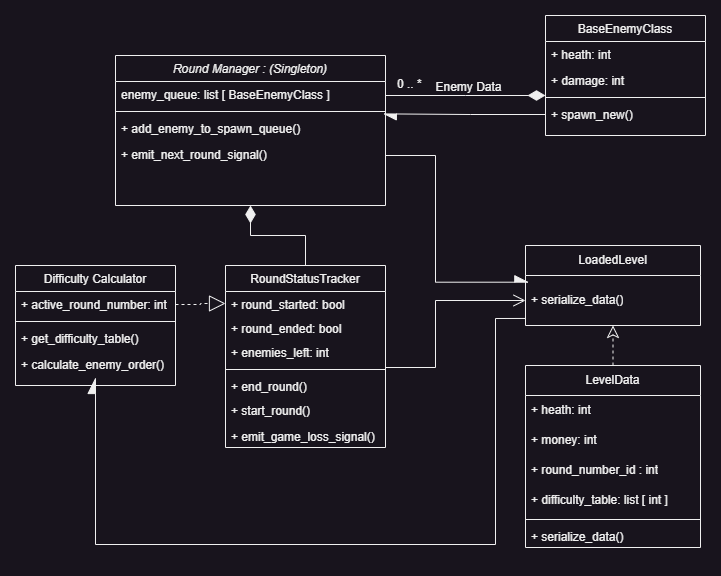

The diagram above was exported from draw.io. Its source (the exported page's mxGraphModel, read from the mxfile embedded in the PNG):
<mxGraphModel dx="804" dy="616" grid="1" gridSize="10" guides="1" tooltips="1" connect="1" arrows="1" fold="1" page="1" pageScale="1" pageWidth="827" pageHeight="1169" math="0" shadow="0">
  <root>
    <mxCell id="WIyWlLk6GJQsqaUBKTNV-0" />
    <mxCell id="WIyWlLk6GJQsqaUBKTNV-1" parent="WIyWlLk6GJQsqaUBKTNV-0" />
    <mxCell id="zkfFHV4jXpPFQw0GAbJ--0" value="Round Manager : (Singleton)" style="swimlane;fontStyle=2;align=center;verticalAlign=top;childLayout=stackLayout;horizontal=1;startSize=26;horizontalStack=0;resizeParent=1;resizeLast=0;collapsible=1;marginBottom=0;rounded=0;shadow=0;strokeWidth=1;" parent="WIyWlLk6GJQsqaUBKTNV-1" vertex="1">
      <mxGeometry x="190" y="60" width="270" height="150" as="geometry">
        <mxRectangle x="230" y="140" width="160" height="26" as="alternateBounds" />
      </mxGeometry>
    </mxCell>
    <mxCell id="zkfFHV4jXpPFQw0GAbJ--2" value="enemy_queue: list [ BaseEnemyClass ]" style="text;align=left;verticalAlign=top;spacingLeft=4;spacingRight=4;overflow=hidden;rotatable=0;points=[[0,0.5],[1,0.5]];portConstraint=eastwest;rounded=0;shadow=0;html=0;" parent="zkfFHV4jXpPFQw0GAbJ--0" vertex="1">
      <mxGeometry y="26" width="270" height="26" as="geometry" />
    </mxCell>
    <mxCell id="zkfFHV4jXpPFQw0GAbJ--4" value="" style="line;html=1;strokeWidth=1;align=left;verticalAlign=middle;spacingTop=-1;spacingLeft=3;spacingRight=3;rotatable=0;labelPosition=right;points=[];portConstraint=eastwest;" parent="zkfFHV4jXpPFQw0GAbJ--0" vertex="1">
      <mxGeometry y="52" width="270" height="8" as="geometry" />
    </mxCell>
    <mxCell id="LlSSKTfiYwW55ExfM3S_-1" value="+ add_enemy_to_spawn_queue()" style="text;align=left;verticalAlign=top;spacingLeft=4;spacingRight=4;overflow=hidden;rotatable=0;points=[[0,0.5],[1,0.5]];portConstraint=eastwest;rounded=0;shadow=0;html=0;" parent="zkfFHV4jXpPFQw0GAbJ--0" vertex="1">
      <mxGeometry y="60" width="270" height="26" as="geometry" />
    </mxCell>
    <mxCell id="LlSSKTfiYwW55ExfM3S_-22" value="+ emit_next_round_signal()" style="text;align=left;verticalAlign=top;spacingLeft=4;spacingRight=4;overflow=hidden;rotatable=0;points=[[0,0.5],[1,0.5]];portConstraint=eastwest;rounded=0;shadow=0;html=0;" parent="zkfFHV4jXpPFQw0GAbJ--0" vertex="1">
      <mxGeometry y="86" width="270" height="26" as="geometry" />
    </mxCell>
    <mxCell id="zkfFHV4jXpPFQw0GAbJ--6" value="Difficulty Calculator" style="swimlane;fontStyle=0;align=center;verticalAlign=top;childLayout=stackLayout;horizontal=1;startSize=26;horizontalStack=0;resizeParent=1;resizeLast=0;collapsible=1;marginBottom=0;rounded=0;shadow=0;strokeWidth=1;" parent="WIyWlLk6GJQsqaUBKTNV-1" vertex="1">
      <mxGeometry x="90" y="270" width="160" height="120" as="geometry">
        <mxRectangle x="130" y="380" width="160" height="26" as="alternateBounds" />
      </mxGeometry>
    </mxCell>
    <mxCell id="zkfFHV4jXpPFQw0GAbJ--7" value="+ active_round_number: int" style="text;align=left;verticalAlign=top;spacingLeft=4;spacingRight=4;overflow=hidden;rotatable=0;points=[[0,0.5],[1,0.5]];portConstraint=eastwest;" parent="zkfFHV4jXpPFQw0GAbJ--6" vertex="1">
      <mxGeometry y="26" width="160" height="26" as="geometry" />
    </mxCell>
    <mxCell id="zkfFHV4jXpPFQw0GAbJ--9" value="" style="line;html=1;strokeWidth=1;align=left;verticalAlign=middle;spacingTop=-1;spacingLeft=3;spacingRight=3;rotatable=0;labelPosition=right;points=[];portConstraint=eastwest;" parent="zkfFHV4jXpPFQw0GAbJ--6" vertex="1">
      <mxGeometry y="52" width="160" height="8" as="geometry" />
    </mxCell>
    <mxCell id="zkfFHV4jXpPFQw0GAbJ--8" value="+ get_difficulty_table()" style="text;align=left;verticalAlign=top;spacingLeft=4;spacingRight=4;overflow=hidden;rotatable=0;points=[[0,0.5],[1,0.5]];portConstraint=eastwest;rounded=0;shadow=0;html=0;" parent="zkfFHV4jXpPFQw0GAbJ--6" vertex="1">
      <mxGeometry y="60" width="160" height="26" as="geometry" />
    </mxCell>
    <mxCell id="LlSSKTfiYwW55ExfM3S_-5" value="+ calculate_enemy_order()" style="text;align=left;verticalAlign=top;spacingLeft=4;spacingRight=4;overflow=hidden;rotatable=0;points=[[0,0.5],[1,0.5]];portConstraint=eastwest;rounded=0;shadow=0;html=0;" parent="zkfFHV4jXpPFQw0GAbJ--6" vertex="1">
      <mxGeometry y="86" width="160" height="26" as="geometry" />
    </mxCell>
    <mxCell id="zkfFHV4jXpPFQw0GAbJ--13" value="RoundStatusTracker" style="swimlane;fontStyle=0;align=center;verticalAlign=top;childLayout=stackLayout;horizontal=1;startSize=26;horizontalStack=0;resizeParent=1;resizeLast=0;collapsible=1;marginBottom=0;rounded=0;shadow=0;strokeWidth=1;" parent="WIyWlLk6GJQsqaUBKTNV-1" vertex="1">
      <mxGeometry x="300" y="270" width="160" height="182" as="geometry">
        <mxRectangle x="340" y="380" width="170" height="26" as="alternateBounds" />
      </mxGeometry>
    </mxCell>
    <mxCell id="zkfFHV4jXpPFQw0GAbJ--14" value="+ round_started: bool" style="text;align=left;verticalAlign=top;spacingLeft=4;spacingRight=4;overflow=hidden;rotatable=0;points=[[0,0.5],[1,0.5]];portConstraint=eastwest;" parent="zkfFHV4jXpPFQw0GAbJ--13" vertex="1">
      <mxGeometry y="26" width="160" height="24" as="geometry" />
    </mxCell>
    <mxCell id="LlSSKTfiYwW55ExfM3S_-9" value="+ round_ended: bool" style="text;align=left;verticalAlign=top;spacingLeft=4;spacingRight=4;overflow=hidden;rotatable=0;points=[[0,0.5],[1,0.5]];portConstraint=eastwest;" parent="zkfFHV4jXpPFQw0GAbJ--13" vertex="1">
      <mxGeometry y="50" width="160" height="24" as="geometry" />
    </mxCell>
    <mxCell id="LlSSKTfiYwW55ExfM3S_-7" value="+ enemies_left: int" style="text;align=left;verticalAlign=top;spacingLeft=4;spacingRight=4;overflow=hidden;rotatable=0;points=[[0,0.5],[1,0.5]];portConstraint=eastwest;" parent="zkfFHV4jXpPFQw0GAbJ--13" vertex="1">
      <mxGeometry y="74" width="160" height="26" as="geometry" />
    </mxCell>
    <mxCell id="zkfFHV4jXpPFQw0GAbJ--15" value="" style="line;html=1;strokeWidth=1;align=left;verticalAlign=middle;spacingTop=-1;spacingLeft=3;spacingRight=3;rotatable=0;labelPosition=right;points=[];portConstraint=eastwest;" parent="zkfFHV4jXpPFQw0GAbJ--13" vertex="1">
      <mxGeometry y="100" width="160" height="8" as="geometry" />
    </mxCell>
    <mxCell id="LlSSKTfiYwW55ExfM3S_-10" value="+ end_round()" style="text;align=left;verticalAlign=top;spacingLeft=4;spacingRight=4;overflow=hidden;rotatable=0;points=[[0,0.5],[1,0.5]];portConstraint=eastwest;" parent="zkfFHV4jXpPFQw0GAbJ--13" vertex="1">
      <mxGeometry y="108" width="160" height="24" as="geometry" />
    </mxCell>
    <mxCell id="LlSSKTfiYwW55ExfM3S_-3" value="+ start_round()" style="text;align=left;verticalAlign=top;spacingLeft=4;spacingRight=4;overflow=hidden;rotatable=0;points=[[0,0.5],[1,0.5]];portConstraint=eastwest;rounded=0;shadow=0;html=0;" parent="zkfFHV4jXpPFQw0GAbJ--13" vertex="1">
      <mxGeometry y="132" width="160" height="26" as="geometry" />
    </mxCell>
    <mxCell id="LlSSKTfiYwW55ExfM3S_-11" value="+ emit_game_loss_signal()" style="text;align=left;verticalAlign=top;spacingLeft=4;spacingRight=4;overflow=hidden;rotatable=0;points=[[0,0.5],[1,0.5]];portConstraint=eastwest;" parent="zkfFHV4jXpPFQw0GAbJ--13" vertex="1">
      <mxGeometry y="158" width="160" height="24" as="geometry" />
    </mxCell>
    <mxCell id="zkfFHV4jXpPFQw0GAbJ--16" value="" style="endArrow=diamondThin;endSize=15;endFill=1;shadow=0;strokeWidth=1;rounded=0;curved=0;edgeStyle=elbowEdgeStyle;elbow=vertical;" parent="WIyWlLk6GJQsqaUBKTNV-1" source="zkfFHV4jXpPFQw0GAbJ--13" target="zkfFHV4jXpPFQw0GAbJ--0" edge="1">
      <mxGeometry width="160" relative="1" as="geometry">
        <mxPoint x="210" y="373" as="sourcePoint" />
        <mxPoint x="310" y="271" as="targetPoint" />
      </mxGeometry>
    </mxCell>
    <mxCell id="zkfFHV4jXpPFQw0GAbJ--17" value="BaseEnemyClass" style="swimlane;fontStyle=0;align=center;verticalAlign=top;childLayout=stackLayout;horizontal=1;startSize=26;horizontalStack=0;resizeParent=1;resizeLast=0;collapsible=1;marginBottom=0;rounded=0;shadow=0;strokeWidth=1;" parent="WIyWlLk6GJQsqaUBKTNV-1" vertex="1">
      <mxGeometry x="620" y="20" width="160" height="120" as="geometry">
        <mxRectangle x="550" y="140" width="160" height="26" as="alternateBounds" />
      </mxGeometry>
    </mxCell>
    <mxCell id="zkfFHV4jXpPFQw0GAbJ--18" value="+ heath: int" style="text;align=left;verticalAlign=top;spacingLeft=4;spacingRight=4;overflow=hidden;rotatable=0;points=[[0,0.5],[1,0.5]];portConstraint=eastwest;" parent="zkfFHV4jXpPFQw0GAbJ--17" vertex="1">
      <mxGeometry y="26" width="160" height="26" as="geometry" />
    </mxCell>
    <mxCell id="zkfFHV4jXpPFQw0GAbJ--20" value="+ damage: int" style="text;align=left;verticalAlign=top;spacingLeft=4;spacingRight=4;overflow=hidden;rotatable=0;points=[[0,0.5],[1,0.5]];portConstraint=eastwest;rounded=0;shadow=0;html=0;" parent="zkfFHV4jXpPFQw0GAbJ--17" vertex="1">
      <mxGeometry y="52" width="160" height="26" as="geometry" />
    </mxCell>
    <mxCell id="zkfFHV4jXpPFQw0GAbJ--23" value="" style="line;html=1;strokeWidth=1;align=left;verticalAlign=middle;spacingTop=-1;spacingLeft=3;spacingRight=3;rotatable=0;labelPosition=right;points=[];portConstraint=eastwest;" parent="zkfFHV4jXpPFQw0GAbJ--17" vertex="1">
      <mxGeometry y="78" width="160" height="8" as="geometry" />
    </mxCell>
    <mxCell id="zkfFHV4jXpPFQw0GAbJ--25" value="+ spawn_new()" style="text;align=left;verticalAlign=top;spacingLeft=4;spacingRight=4;overflow=hidden;rotatable=0;points=[[0,0.5],[1,0.5]];portConstraint=eastwest;" parent="zkfFHV4jXpPFQw0GAbJ--17" vertex="1">
      <mxGeometry y="86" width="160" height="26" as="geometry" />
    </mxCell>
    <mxCell id="zkfFHV4jXpPFQw0GAbJ--26" value="" style="endArrow=diamondThin;shadow=0;strokeWidth=1;rounded=0;curved=0;endFill=1;edgeStyle=elbowEdgeStyle;elbow=vertical;endSize=15;" parent="WIyWlLk6GJQsqaUBKTNV-1" source="zkfFHV4jXpPFQw0GAbJ--0" target="zkfFHV4jXpPFQw0GAbJ--17" edge="1">
      <mxGeometry x="0.5" y="41" relative="1" as="geometry">
        <mxPoint x="380" y="192" as="sourcePoint" />
        <mxPoint x="540" y="192" as="targetPoint" />
        <mxPoint x="-40" y="32" as="offset" />
      </mxGeometry>
    </mxCell>
    <mxCell id="zkfFHV4jXpPFQw0GAbJ--27" value="0 .. *" style="resizable=0;align=left;verticalAlign=bottom;labelBackgroundColor=none;fontSize=12;" parent="zkfFHV4jXpPFQw0GAbJ--26" connectable="0" vertex="1">
      <mxGeometry x="-1" relative="1" as="geometry">
        <mxPoint x="10" y="-3" as="offset" />
      </mxGeometry>
    </mxCell>
    <mxCell id="zkfFHV4jXpPFQw0GAbJ--29" value="Enemy Data" style="text;html=1;resizable=0;points=[];;align=center;verticalAlign=middle;labelBackgroundColor=none;rounded=0;shadow=0;strokeWidth=1;fontSize=12;" parent="zkfFHV4jXpPFQw0GAbJ--26" vertex="1" connectable="0">
      <mxGeometry x="0.5" y="49" relative="1" as="geometry">
        <mxPoint x="-38" y="40" as="offset" />
      </mxGeometry>
    </mxCell>
    <mxCell id="LlSSKTfiYwW55ExfM3S_-13" value="LoadedLevel" style="swimlane;fontStyle=0;childLayout=stackLayout;horizontal=1;startSize=30;horizontalStack=0;resizeParent=1;resizeParentMax=0;resizeLast=0;collapsible=1;marginBottom=0;whiteSpace=wrap;html=1;" parent="WIyWlLk6GJQsqaUBKTNV-1" vertex="1">
      <mxGeometry x="600" y="250" width="175" height="80" as="geometry" />
    </mxCell>
    <mxCell id="8Gcp_DMRP0VJm1Ovua4Z-1" value="+ serialize_data()" style="text;strokeColor=none;fillColor=none;align=left;verticalAlign=middle;spacingLeft=4;spacingRight=4;overflow=hidden;points=[[0,0.5],[1,0.5]];portConstraint=eastwest;rotatable=0;whiteSpace=wrap;html=1;" parent="LlSSKTfiYwW55ExfM3S_-13" vertex="1">
      <mxGeometry y="30" width="175" height="50" as="geometry" />
    </mxCell>
    <mxCell id="LlSSKTfiYwW55ExfM3S_-18" value="" style="endArrow=block;html=1;rounded=0;exitX=1;exitY=0.5;exitDx=0;exitDy=0;entryX=0;entryY=0.5;entryDx=0;entryDy=0;edgeStyle=orthogonalEdgeStyle;endFill=0;strokeWidth=1;endSize=14;dashed=1;" parent="WIyWlLk6GJQsqaUBKTNV-1" source="zkfFHV4jXpPFQw0GAbJ--7" target="zkfFHV4jXpPFQw0GAbJ--14" edge="1">
      <mxGeometry width="50" height="50" relative="1" as="geometry">
        <mxPoint x="320" y="330" as="sourcePoint" />
        <mxPoint x="370" y="280" as="targetPoint" />
      </mxGeometry>
    </mxCell>
    <mxCell id="LlSSKTfiYwW55ExfM3S_-21" style="edgeStyle=orthogonalEdgeStyle;rounded=0;orthogonalLoop=1;jettySize=auto;html=1;exitX=1;exitY=0.5;exitDx=0;exitDy=0;entryX=0;entryY=0.5;entryDx=0;entryDy=0;endArrow=open;endFill=0;endSize=10;" parent="WIyWlLk6GJQsqaUBKTNV-1" source="LlSSKTfiYwW55ExfM3S_-9" target="8Gcp_DMRP0VJm1Ovua4Z-1" edge="1">
      <mxGeometry relative="1" as="geometry">
        <mxPoint x="615" y="305" as="targetPoint" />
        <Array as="points">
          <mxPoint x="460" y="372" />
          <mxPoint x="510" y="372" />
          <mxPoint x="510" y="305" />
        </Array>
      </mxGeometry>
    </mxCell>
    <mxCell id="LlSSKTfiYwW55ExfM3S_-25" style="edgeStyle=orthogonalEdgeStyle;rounded=0;orthogonalLoop=1;jettySize=auto;html=1;endArrow=async;endFill=1;endSize=14;exitX=-0.002;exitY=0.859;exitDx=0;exitDy=0;exitPerimeter=0;" parent="WIyWlLk6GJQsqaUBKTNV-1" source="8Gcp_DMRP0VJm1Ovua4Z-1" target="LlSSKTfiYwW55ExfM3S_-5" edge="1">
      <mxGeometry relative="1" as="geometry">
        <Array as="points">
          <mxPoint x="570" y="323" />
          <mxPoint x="570" y="549" />
          <mxPoint x="170" y="549" />
        </Array>
        <mxPoint x="310" y="550" as="targetPoint" />
        <mxPoint x="618" y="330" as="sourcePoint" />
      </mxGeometry>
    </mxCell>
    <mxCell id="LlSSKTfiYwW55ExfM3S_-27" style="edgeStyle=orthogonalEdgeStyle;rounded=0;orthogonalLoop=1;jettySize=auto;html=1;exitX=1;exitY=0.5;exitDx=0;exitDy=0;endSize=12;endArrow=async;endFill=1;entryX=0.019;entryY=0.134;entryDx=0;entryDy=0;entryPerimeter=0;" parent="WIyWlLk6GJQsqaUBKTNV-1" source="LlSSKTfiYwW55ExfM3S_-22" target="8Gcp_DMRP0VJm1Ovua4Z-1" edge="1">
      <mxGeometry relative="1" as="geometry">
        <mxPoint x="613.6399999999999" y="285.25" as="targetPoint" />
        <Array as="points">
          <mxPoint x="510" y="160" />
          <mxPoint x="510" y="287" />
          <mxPoint x="603" y="287" />
        </Array>
      </mxGeometry>
    </mxCell>
    <mxCell id="LlSSKTfiYwW55ExfM3S_-28" value="&lt;div&gt;LevelData&lt;br&gt;&lt;/div&gt;" style="swimlane;fontStyle=0;childLayout=stackLayout;horizontal=1;startSize=30;horizontalStack=0;resizeParent=1;resizeParentMax=0;resizeLast=0;collapsible=1;marginBottom=0;whiteSpace=wrap;html=1;" parent="WIyWlLk6GJQsqaUBKTNV-1" vertex="1">
      <mxGeometry x="600" y="370" width="175" height="182" as="geometry" />
    </mxCell>
    <mxCell id="LlSSKTfiYwW55ExfM3S_-33" value="+ heath: int" style="text;strokeColor=none;fillColor=none;align=left;verticalAlign=middle;spacingLeft=4;spacingRight=4;overflow=hidden;points=[[0,0.5],[1,0.5]];portConstraint=eastwest;rotatable=0;whiteSpace=wrap;html=1;" parent="LlSSKTfiYwW55ExfM3S_-28" vertex="1">
      <mxGeometry y="30" width="175" height="30" as="geometry" />
    </mxCell>
    <mxCell id="LlSSKTfiYwW55ExfM3S_-34" value="+ money: int" style="text;strokeColor=none;fillColor=none;align=left;verticalAlign=middle;spacingLeft=4;spacingRight=4;overflow=hidden;points=[[0,0.5],[1,0.5]];portConstraint=eastwest;rotatable=0;whiteSpace=wrap;html=1;" parent="LlSSKTfiYwW55ExfM3S_-28" vertex="1">
      <mxGeometry y="60" width="175" height="30" as="geometry" />
    </mxCell>
    <mxCell id="LlSSKTfiYwW55ExfM3S_-35" value="+ round_number_id : int" style="text;strokeColor=none;fillColor=none;align=left;verticalAlign=middle;spacingLeft=4;spacingRight=4;overflow=hidden;points=[[0,0.5],[1,0.5]];portConstraint=eastwest;rotatable=0;whiteSpace=wrap;html=1;" parent="LlSSKTfiYwW55ExfM3S_-28" vertex="1">
      <mxGeometry y="90" width="175" height="30" as="geometry" />
    </mxCell>
    <mxCell id="LlSSKTfiYwW55ExfM3S_-16" value="+ difficulty_table: list [ int ]" style="text;strokeColor=none;fillColor=none;align=left;verticalAlign=middle;spacingLeft=4;spacingRight=4;overflow=hidden;points=[[0,0.5],[1,0.5]];portConstraint=eastwest;rotatable=0;whiteSpace=wrap;html=1;" parent="LlSSKTfiYwW55ExfM3S_-28" vertex="1">
      <mxGeometry y="120" width="175" height="30" as="geometry" />
    </mxCell>
    <mxCell id="8Gcp_DMRP0VJm1Ovua4Z-4" value="" style="line;html=1;strokeWidth=1;align=left;verticalAlign=middle;spacingTop=-1;spacingLeft=3;spacingRight=3;rotatable=0;labelPosition=right;points=[];portConstraint=eastwest;" parent="LlSSKTfiYwW55ExfM3S_-28" vertex="1">
      <mxGeometry y="150" width="175" height="8" as="geometry" />
    </mxCell>
    <mxCell id="8Gcp_DMRP0VJm1Ovua4Z-3" value="+ serialize_data()" style="text;align=left;verticalAlign=top;spacingLeft=4;spacingRight=4;overflow=hidden;rotatable=0;points=[[0,0.5],[1,0.5]];portConstraint=eastwest;" parent="LlSSKTfiYwW55ExfM3S_-28" vertex="1">
      <mxGeometry y="158" width="175" height="24" as="geometry" />
    </mxCell>
    <mxCell id="8Gcp_DMRP0VJm1Ovua4Z-6" style="edgeStyle=orthogonalEdgeStyle;rounded=0;orthogonalLoop=1;jettySize=auto;html=1;exitX=0;exitY=0.5;exitDx=0;exitDy=0;entryX=0.992;entryY=-0.062;entryDx=0;entryDy=0;entryPerimeter=0;endArrow=async;endFill=1;strokeWidth=1;endSize=11;" parent="WIyWlLk6GJQsqaUBKTNV-1" source="zkfFHV4jXpPFQw0GAbJ--25" target="LlSSKTfiYwW55ExfM3S_-1" edge="1">
      <mxGeometry relative="1" as="geometry" />
    </mxCell>
    <mxCell id="ITe9uAM8xgAksw8vLUc6-2" style="edgeStyle=orthogonalEdgeStyle;rounded=0;orthogonalLoop=1;jettySize=auto;html=1;entryX=0.5;entryY=1;entryDx=0;entryDy=0;entryPerimeter=0;endArrow=classic;endFill=0;dashed=1;endSize=10;" parent="WIyWlLk6GJQsqaUBKTNV-1" source="LlSSKTfiYwW55ExfM3S_-28" target="8Gcp_DMRP0VJm1Ovua4Z-1" edge="1">
      <mxGeometry relative="1" as="geometry" />
    </mxCell>
  </root>
</mxGraphModel>